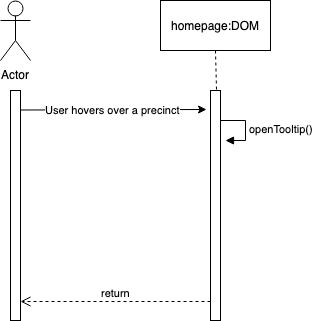

The diagram above was exported from draw.io. Its source (the exported page's mxGraphModel, read from the mxfile embedded in the PNG):
<mxGraphModel dx="918" dy="567" grid="1" gridSize="10" guides="1" tooltips="1" connect="1" arrows="1" fold="1" page="1" pageScale="1" pageWidth="850" pageHeight="1100" math="0" shadow="0">
  <root>
    <mxCell id="0" />
    <mxCell id="1" parent="0" />
    <mxCell id="yqz4GAh0PInRxz31YgPB-1" value="" style="html=1;points=[];perimeter=orthogonalPerimeter;" vertex="1" parent="1">
      <mxGeometry x="240" y="110" width="10" height="230" as="geometry" />
    </mxCell>
    <mxCell id="yqz4GAh0PInRxz31YgPB-2" value="homepage:DOM" style="html=1;" vertex="1" parent="1">
      <mxGeometry x="190" y="20" width="110" height="50" as="geometry" />
    </mxCell>
    <mxCell id="yqz4GAh0PInRxz31YgPB-3" value="" style="endArrow=none;dashed=1;html=1;entryX=0.5;entryY=1;entryDx=0;entryDy=0;exitX=0.6;exitY=-0.004;exitDx=0;exitDy=0;exitPerimeter=0;" edge="1" parent="1" source="yqz4GAh0PInRxz31YgPB-1" target="yqz4GAh0PInRxz31YgPB-2">
      <mxGeometry width="50" height="50" relative="1" as="geometry">
        <mxPoint x="40" y="280" as="sourcePoint" />
        <mxPoint x="90" y="230" as="targetPoint" />
      </mxGeometry>
    </mxCell>
    <mxCell id="yqz4GAh0PInRxz31YgPB-4" value="openTooltip()" style="edgeStyle=orthogonalEdgeStyle;html=1;align=left;spacingLeft=2;endArrow=block;rounded=0;entryX=1;entryY=0;" edge="1" parent="1">
      <mxGeometry relative="1" as="geometry">
        <mxPoint x="250" y="140" as="sourcePoint" />
        <Array as="points">
          <mxPoint x="275" y="140" />
        </Array>
        <mxPoint x="255" y="160" as="targetPoint" />
      </mxGeometry>
    </mxCell>
    <mxCell id="yqz4GAh0PInRxz31YgPB-5" value="Actor" style="shape=umlActor;verticalLabelPosition=bottom;labelBackgroundColor=#ffffff;verticalAlign=top;html=1;outlineConnect=0;" vertex="1" parent="1">
      <mxGeometry x="30" y="20" width="30" height="60" as="geometry" />
    </mxCell>
    <mxCell id="yqz4GAh0PInRxz31YgPB-6" value="" style="html=1;points=[];perimeter=orthogonalPerimeter;" vertex="1" parent="1">
      <mxGeometry x="40" y="110" width="10" height="230" as="geometry" />
    </mxCell>
    <mxCell id="yqz4GAh0PInRxz31YgPB-9" value="User hovers over a precinct" style="endArrow=classic;html=1;entryX=-0.4;entryY=0.083;entryDx=0;entryDy=0;entryPerimeter=0;" edge="1" parent="1" target="yqz4GAh0PInRxz31YgPB-1">
      <mxGeometry width="50" height="50" relative="1" as="geometry">
        <mxPoint x="50" y="129.5" as="sourcePoint" />
        <mxPoint x="130" y="129.5" as="targetPoint" />
      </mxGeometry>
    </mxCell>
    <mxCell id="yqz4GAh0PInRxz31YgPB-10" value="return" style="html=1;verticalAlign=bottom;endArrow=open;dashed=1;endSize=8;entryX=1;entryY=0.917;entryDx=0;entryDy=0;entryPerimeter=0;" edge="1" parent="1" target="yqz4GAh0PInRxz31YgPB-6">
      <mxGeometry relative="1" as="geometry">
        <mxPoint x="240" y="321" as="sourcePoint" />
        <mxPoint x="150" y="320" as="targetPoint" />
      </mxGeometry>
    </mxCell>
  </root>
</mxGraphModel>